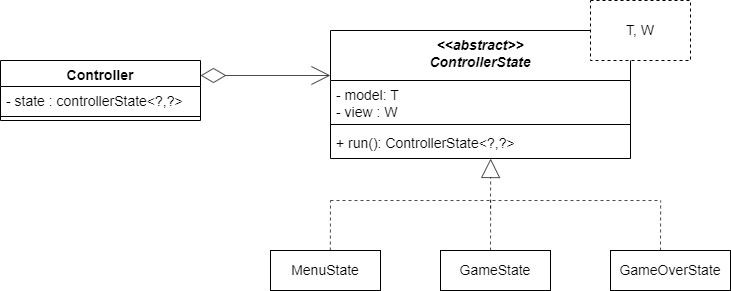

The diagram above was exported from draw.io. Its source (the exported page's mxGraphModel, read from the mxfile embedded in the PNG):
<mxGraphModel dx="1268" dy="425" grid="0" gridSize="10" guides="1" tooltips="1" connect="1" arrows="1" fold="1" page="0" pageScale="1" pageWidth="827" pageHeight="1169" math="0" shadow="0">
  <root>
    <mxCell id="0" />
    <mxCell id="1" parent="0" />
    <mxCell id="1QslzgLMaKanCOXtjqVC-4" value="&lt;&lt;abstract&gt;&gt;&#10;ControllerState" style="swimlane;fontStyle=3;align=center;verticalAlign=top;childLayout=stackLayout;horizontal=1;startSize=50;horizontalStack=0;resizeParent=1;resizeParentMax=0;resizeLast=0;collapsible=1;marginBottom=0;fontSize=14;" vertex="1" parent="1">
      <mxGeometry x="310" y="50" width="300" height="128" as="geometry" />
    </mxCell>
    <mxCell id="1QslzgLMaKanCOXtjqVC-5" value="- model: T&#10;- view : W" style="text;strokeColor=none;fillColor=none;align=left;verticalAlign=top;spacingLeft=4;spacingRight=4;overflow=hidden;rotatable=0;points=[[0,0.5],[1,0.5]];portConstraint=eastwest;fontSize=14;" vertex="1" parent="1QslzgLMaKanCOXtjqVC-4">
      <mxGeometry y="50" width="300" height="40" as="geometry" />
    </mxCell>
    <mxCell id="1QslzgLMaKanCOXtjqVC-6" value="" style="line;strokeWidth=1;fillColor=none;align=left;verticalAlign=middle;spacingTop=-1;spacingLeft=3;spacingRight=3;rotatable=0;labelPosition=right;points=[];portConstraint=eastwest;fontSize=14;" vertex="1" parent="1QslzgLMaKanCOXtjqVC-4">
      <mxGeometry y="90" width="300" height="8" as="geometry" />
    </mxCell>
    <mxCell id="1QslzgLMaKanCOXtjqVC-7" value="+ run(): ControllerState&lt;?,?&gt;" style="text;strokeColor=none;fillColor=none;align=left;verticalAlign=top;spacingLeft=4;spacingRight=4;overflow=hidden;rotatable=0;points=[[0,0.5],[1,0.5]];portConstraint=eastwest;fontSize=14;" vertex="1" parent="1QslzgLMaKanCOXtjqVC-4">
      <mxGeometry y="98" width="300" height="30" as="geometry" />
    </mxCell>
    <mxCell id="1QslzgLMaKanCOXtjqVC-8" value="T, W" style="rounded=0;whiteSpace=wrap;html=1;fontSize=14;dashed=1;" vertex="1" parent="1">
      <mxGeometry x="570" y="20" width="100" height="60" as="geometry" />
    </mxCell>
    <mxCell id="1QslzgLMaKanCOXtjqVC-13" value="Controller" style="swimlane;fontStyle=1;align=center;verticalAlign=top;childLayout=stackLayout;horizontal=1;startSize=26;horizontalStack=0;resizeParent=1;resizeParentMax=0;resizeLast=0;collapsible=1;marginBottom=0;fontSize=14;" vertex="1" parent="1">
      <mxGeometry x="-20" y="80" width="200" height="60" as="geometry" />
    </mxCell>
    <mxCell id="1QslzgLMaKanCOXtjqVC-14" value="- state : controllerState&lt;?,?&gt;" style="text;strokeColor=none;fillColor=none;align=left;verticalAlign=top;spacingLeft=4;spacingRight=4;overflow=hidden;rotatable=0;points=[[0,0.5],[1,0.5]];portConstraint=eastwest;dashed=1;fontSize=14;" vertex="1" parent="1QslzgLMaKanCOXtjqVC-13">
      <mxGeometry y="26" width="200" height="26" as="geometry" />
    </mxCell>
    <mxCell id="1QslzgLMaKanCOXtjqVC-15" value="" style="line;strokeWidth=1;fillColor=none;align=left;verticalAlign=middle;spacingTop=-1;spacingLeft=3;spacingRight=3;rotatable=0;labelPosition=right;points=[];portConstraint=eastwest;fontSize=14;" vertex="1" parent="1QslzgLMaKanCOXtjqVC-13">
      <mxGeometry y="52" width="200" height="8" as="geometry" />
    </mxCell>
    <mxCell id="1QslzgLMaKanCOXtjqVC-22" value="" style="endArrow=open;startArrow=diamondThin;endFill=0;startFill=0;html=1;rounded=0;fontSize=14;exitX=1;exitY=0.25;exitDx=0;exitDy=0;startSize=23;endSize=17;opacity=70;" edge="1" parent="1" source="1QslzgLMaKanCOXtjqVC-13">
      <mxGeometry width="160" relative="1" as="geometry">
        <mxPoint x="150" y="90" as="sourcePoint" />
        <mxPoint x="310" y="95" as="targetPoint" />
      </mxGeometry>
    </mxCell>
    <mxCell id="1QslzgLMaKanCOXtjqVC-24" value="MenuState" style="rounded=0;whiteSpace=wrap;html=1;fontSize=14;" vertex="1" parent="1">
      <mxGeometry x="250" y="270" width="110" height="40" as="geometry" />
    </mxCell>
    <mxCell id="1QslzgLMaKanCOXtjqVC-25" value="GameState" style="rounded=0;whiteSpace=wrap;html=1;fontSize=14;" vertex="1" parent="1">
      <mxGeometry x="420" y="270" width="110" height="40" as="geometry" />
    </mxCell>
    <mxCell id="1QslzgLMaKanCOXtjqVC-26" value="GameOverState" style="rounded=0;whiteSpace=wrap;html=1;fontSize=14;" vertex="1" parent="1">
      <mxGeometry x="590" y="270" width="120" height="40" as="geometry" />
    </mxCell>
    <mxCell id="1QslzgLMaKanCOXtjqVC-28" value="" style="endArrow=none;dashed=1;html=1;rounded=0;fontSize=14;startSize=23;endSize=17;opacity=70;" edge="1" parent="1">
      <mxGeometry width="50" height="50" relative="1" as="geometry">
        <mxPoint x="310" y="220" as="sourcePoint" />
        <mxPoint x="640" y="220" as="targetPoint" />
      </mxGeometry>
    </mxCell>
    <mxCell id="1QslzgLMaKanCOXtjqVC-30" value="" style="endArrow=none;dashed=1;html=1;rounded=0;fontSize=14;startSize=23;endSize=17;opacity=70;exitX=0.544;exitY=0.001;exitDx=0;exitDy=0;exitPerimeter=0;" edge="1" parent="1" source="1QslzgLMaKanCOXtjqVC-24">
      <mxGeometry width="50" height="50" relative="1" as="geometry">
        <mxPoint x="310" y="250" as="sourcePoint" />
        <mxPoint x="310" y="220" as="targetPoint" />
        <Array as="points" />
      </mxGeometry>
    </mxCell>
    <mxCell id="1QslzgLMaKanCOXtjqVC-32" value="" style="endArrow=none;dashed=1;html=1;rounded=0;fontSize=14;startSize=23;endSize=17;opacity=70;exitX=0.544;exitY=0.001;exitDx=0;exitDy=0;exitPerimeter=0;" edge="1" parent="1">
      <mxGeometry width="50" height="50" relative="1" as="geometry">
        <mxPoint x="470" y="270" as="sourcePoint" />
        <mxPoint x="470.1600000000001" y="219.96000000000004" as="targetPoint" />
        <Array as="points" />
      </mxGeometry>
    </mxCell>
    <mxCell id="1QslzgLMaKanCOXtjqVC-33" value="" style="endArrow=none;dashed=1;html=1;rounded=0;fontSize=14;startSize=23;endSize=17;opacity=70;exitX=0.544;exitY=0.001;exitDx=0;exitDy=0;exitPerimeter=0;" edge="1" parent="1">
      <mxGeometry width="50" height="50" relative="1" as="geometry">
        <mxPoint x="640" y="270" as="sourcePoint" />
        <mxPoint x="640.1600000000001" y="219.96000000000004" as="targetPoint" />
        <Array as="points" />
      </mxGeometry>
    </mxCell>
    <mxCell id="1QslzgLMaKanCOXtjqVC-34" value="" style="endArrow=block;dashed=1;html=1;rounded=0;fontSize=14;startSize=23;endSize=17;opacity=70;exitX=0.544;exitY=0.001;exitDx=0;exitDy=0;exitPerimeter=0;endFill=0;" edge="1" parent="1">
      <mxGeometry width="50" height="50" relative="1" as="geometry">
        <mxPoint x="470" y="228.04" as="sourcePoint" />
        <mxPoint x="470.1600000000001" y="178.00000000000003" as="targetPoint" />
        <Array as="points" />
      </mxGeometry>
    </mxCell>
  </root>
</mxGraphModel>